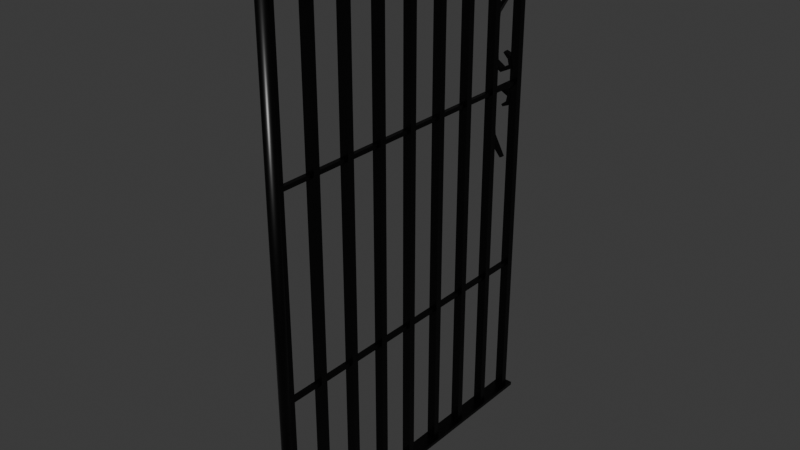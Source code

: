 # Source: FenceExtremeDoorMirror.blend  (saved by Blender 4.3.32; exported with 4.5.12 LTS)
import bpy
from mathutils import Matrix  # noqa: F401  (used for matrix-valued properties, if any)

bpy.ops.wm.read_factory_settings(use_empty=True)
scene = bpy.context.scene
scene.name = 'Scene'

# ---- collections
col_collection = bpy.data.collections.new('Collection'); scene.collection.children.link(col_collection)

# ---- materials (node trees are filled in below, after node groups)
mat_cementerio_rejas = bpy.data.materials.new('Cementerio_Rejas')
mat_cementerio_rejas.diffuse_color = (0.03521, 0.03521, 0.03521, 1.0)
mat_cementerio_rejas.roughness = 0.5

# ---- material node trees
mat_cementerio_rejas.use_nodes = True; mat_cementerio_rejas.node_tree.nodes.clear()
_N = mat_cementerio_rejas.node_tree.nodes; _L = mat_cementerio_rejas.node_tree.links
n0 = _N.new('ShaderNodeBsdfPrincipled'); n0.name = 'Principled BSDF'; n0.location = (10, 300)
n0.inputs[0].default_value = (0.03521, 0.03521, 0.03521, 1.0)
n0.inputs[1].default_value = 1.0
n0.inputs[2].default_value = 0.35
n0.inputs[27].default_value = (0.0, 0.0, 0.0, 1.0)
n0.inputs[28].default_value = 1.0
n1 = _N.new('ShaderNodeOutputMaterial'); n1.name = 'Material Output'; n1.location = (300, 300)
n2 = _N.new('ShaderNodeNormalMap'); n2.name = 'Normal Map'; n2.location = (-300, -300)
n2.label = 'Normal/Map'
n2.inputs[0].default_value = 0.0
_L.new(n0.outputs[0], n1.inputs[0])
_L.new(n2.outputs[0], n0.inputs[5])
n1.is_active_output = True

# ---- world
world_world = bpy.data.worlds.new('World'); scene.world = world_world
world_world.use_nodes = True; world_world.node_tree.nodes.clear()
_N = world_world.node_tree.nodes; _L = world_world.node_tree.links
n0 = _N.new('ShaderNodeOutputWorld'); n0.name = 'World Output'; n0.location = (300, 300)
n1 = _N.new('ShaderNodeBackground'); n1.name = 'Background'; n1.location = (10, 300)
n1.inputs[0].default_value = (0.05088, 0.05088, 0.05088, 1.0)
_L.new(n1.outputs[0], n0.inputs[0])
n0.is_active_output = True
world_world.color = (0.05088, 0.05088, 0.05088)
world_world.sun_shadow_jitter_overblur = 0.0

# ---- meshes
me_cube_030 = bpy.data.meshes.new('Cube.030')
me_cube_030.from_pydata([(0.03476, -0.7433, 0.7164), (0.03476, -0.7433, 0.6995), (0.03476, 0.7433, 0.7164), (0.03476, 0.7433, 0.6995), (-0.03476, -0.7433, 0.7164), (-0.03476, -0.7433, 0.6995), (-0.03476, 0.7433, 0.7164), (-0.03476, 0.7433, 0.6995), (0.03476, -0.7433, -1.541), (0.03476, -0.7433, -1.557), (0.03476, 0.7433, -1.541), (0.03476, 0.7433, -1.557), (-0.03476, -0.7433, -1.541), (-0.03476, -0.7433, -1.557), (-0.03476, 0.7433, -1.541), (-0.03476, 0.7433, -1.557), (0.01906, -0.01521, 0.7045), (0.01906, -0.01521, -1.546), (0.01906, 0.01521, 0.7045), (0.01906, 0.01521, -1.546), (-0.01906, -0.01521, 0.7045), (-0.01906, -0.01521, -1.546), (-0.01906, 0.01521, 0.7045), (-0.01906, 0.01521, -1.546), (0.01906, 0.6881, 0.7045), (0.01906, 0.6881, -1.546), (0.01906, 0.7185, 0.7045), (0.01906, 0.7185, -1.546), (-0.01906, 0.6881, 0.7045), (-0.01906, 0.6881, -1.546), (-0.01906, 0.7185, 0.7045), (-0.01906, 0.7185, -1.546), (0.01906, -0.7185, 0.7045), (0.01906, -0.7185, -1.546), (0.01906, -0.6881, 0.7045), (0.01906, -0.6881, -1.546), (-0.01906, -0.7185, 0.7045), (-0.01906, -0.7185, -1.546), (-0.01906, -0.6881, 0.7045), (-0.01906, -0.6881, -1.546), (0.00908, -0.708, -0.009402), (0.00908, 0.708, -0.009402), (0.00908, -0.708, 0.009402), (0.00908, 0.708, 0.009402), (-0.00908, -0.708, -0.009402), (-0.00908, 0.708, -0.009402), (-0.00908, -0.708, 0.009402), (-0.00908, 0.708, 0.009402), (0.01906, 0.3364, 0.7045), (0.01906, 0.3364, -1.546), (0.01906, 0.3669, 0.7045), (0.01906, 0.3669, -1.546), (-0.01906, 0.3364, 0.7045), (-0.01906, 0.3364, -1.546), (-0.01906, 0.3669, 0.7045), (-0.01906, 0.3669, -1.546), (0.01906, 0.1606, 0.7045), (0.01906, 0.1606, -1.546), (0.01906, 0.191, 0.7045), (0.01906, 0.191, -1.546), (-0.01906, 0.1606, 0.7045), (-0.01906, 0.1606, -1.546), (-0.01906, 0.191, 0.7045), (-0.01906, 0.191, -1.546), (0.01906, 0.5123, 0.7045), (0.01906, 0.5123, -1.546), (0.01906, 0.5427, 0.7045), (0.01906, 0.5427, -1.546), (-0.01906, 0.5123, 0.7045), (-0.01906, 0.5123, -1.546), (-0.01906, 0.5427, 0.7045), (-0.01906, 0.5427, -1.546), (0.01906, -0.3669, 0.7045), (0.01906, -0.3669, -1.546), (0.01906, -0.3364, 0.7045), (0.01906, -0.3364, -1.546), (-0.01906, -0.3669, 0.7045), (-0.01906, -0.3669, -1.546), (-0.01906, -0.3364, 0.7045), (-0.01906, -0.3364, -1.546), (0.01906, -0.5427, 0.7045), (0.01906, -0.5427, -1.546), (0.01906, -0.5123, 0.7045), (0.01906, -0.5123, -1.546), (-0.01906, -0.5427, 0.7045), (-0.01906, -0.5427, -1.546), (-0.01906, -0.5123, 0.7045), (-0.01906, -0.5123, -1.546), (0.01906, -0.191, 0.7045), (0.01906, -0.191, -1.546), (0.01906, -0.1606, 0.7045), (0.01906, -0.1606, -1.546), (-0.01906, -0.191, 0.7045), (-0.01906, -0.191, -1.546), (-0.01906, -0.1606, 0.7045), (-0.01906, -0.1606, -1.546), (-0.05658, 0.6931, 0.3633), (-0.009821, 0.6856, 0.05816), (-0.04625, 0.6931, 0.3589), (-0.02713, 0.6856, 0.06856), (-0.05658, 0.711, 0.3633), (-0.009821, 0.7185, 0.05816), (-0.04625, 0.711, 0.3589), (-0.02713, 0.7185, 0.06856), (-0.1183, 0.6856, 0.2822), (-0.1292, 0.6856, 0.1709), (-0.1177, 0.6856, 0.0588), (-0.06652, 0.6856, 0.02931), (-0.06652, 0.6856, 0.04743), (-0.1004, 0.6856, 0.0692), (-0.1081, 0.6856, 0.1709), (-0.09987, 0.6856, 0.2733), (-0.06652, 0.7185, 0.04743), (-0.1004, 0.7185, 0.0692), (-0.1081, 0.7185, 0.1709), (-0.09987, 0.7185, 0.2733), (-0.06652, 0.7185, 0.02931), (-0.1177, 0.7185, 0.0588), (-0.1292, 0.7185, 0.1709), (-0.1183, 0.7185, 0.2822), (-0.02061, 0.6856, 0.1087), (-0.03273, 0.6856, 0.09388), (-0.03273, 0.7185, 0.09388), (-0.02061, 0.7185, 0.1087), (-0.05312, 0.6923, 0.1237), (-0.06027, 0.6923, 0.115), (-0.06027, 0.7117, 0.115), (-0.05312, 0.7117, 0.1237), (-0.05658, 0.711, -0.3633), (-0.009821, 0.7185, -0.05816), (-0.04625, 0.711, -0.3589), (-0.02713, 0.7185, -0.06856), (-0.05658, 0.6931, -0.3633), (-0.009821, 0.6856, -0.05816), (-0.04625, 0.6931, -0.3589), (-0.02713, 0.6856, -0.06856), (-0.1183, 0.7185, -0.2822), (-0.1292, 0.7185, -0.1709), (-0.1177, 0.7185, -0.0588), (-0.06652, 0.7185, -0.02931), (-0.06652, 0.7185, -0.04743), (-0.1004, 0.7185, -0.0692), (-0.1081, 0.7185, -0.1709), (-0.09987, 0.7185, -0.2733), (-0.06652, 0.6856, -0.04743), (-0.1004, 0.6856, -0.0692), (-0.1081, 0.6856, -0.1709), (-0.09987, 0.6856, -0.2733), (-0.06652, 0.6856, -0.02931), (-0.1177, 0.6856, -0.0588), (-0.1292, 0.6856, -0.1709), (-0.1183, 0.6856, -0.2822), (-0.02061, 0.7185, -0.1087), (-0.03273, 0.7185, -0.09388), (-0.03273, 0.6856, -0.09388), (-0.02061, 0.6856, -0.1087), (-0.05312, 0.7117, -0.1237), (-0.06027, 0.7117, -0.115), (-0.06027, 0.6923, -0.115), (-0.05312, 0.6923, -0.1237), (-0.00908, 0.708, -0.8578), (-0.00908, -0.708, -0.8578), (-0.00908, 0.708, -0.8766), (-0.00908, -0.708, -0.8766), (0.00908, 0.708, -0.8578), (0.00908, -0.708, -0.8578), (0.00908, 0.708, -0.8766), (0.00908, -0.708, -0.8766), (0.0, -0.6977, -1.544), (0.0, -0.6977, 0.7052), (-0.004507, -0.6981, -1.544), (-0.004507, -0.6981, 0.7052), (-0.008841, -0.6995, -1.544), (-0.008841, -0.6995, 0.7052), (-0.01284, -0.7016, -1.544), (-0.01284, -0.7016, 0.7052), (-0.01634, -0.7045, -1.544), (-0.01634, -0.7045, 0.7052), (-0.01921, -0.708, -1.544), (-0.01921, -0.708, 0.7052), (-0.02134, -0.712, -1.544), (-0.02134, -0.712, 0.7052), (-0.02266, -0.7163, -1.544), (-0.02266, -0.7163, 0.7052), (-0.0231, -0.7208, -1.544), (-0.0231, -0.7208, 0.7052), (-0.02266, -0.7253, -1.544), (-0.02266, -0.7253, 0.7052), (-0.02134, -0.7296, -1.544), (-0.02134, -0.7296, 0.7052), (-0.01921, -0.7336, -1.544), (-0.01921, -0.7336, 0.7052), (-0.01634, -0.7371, -1.544), (-0.01634, -0.7371, 0.7052), (-0.01284, -0.74, -1.544), (-0.01284, -0.74, 0.7052), (-0.008841, -0.7421, -1.544), (-0.008841, -0.7421, 0.7052), (-0.004507, -0.7435, -1.544), (-0.004507, -0.7435, 0.7052), (0.0, -0.7439, -1.544), (0.0, -0.7439, 0.7052), (0.004507, -0.7435, -1.544), (0.004507, -0.7435, 0.7052), (0.008841, -0.7421, -1.544), (0.008841, -0.7421, 0.7052), (0.01284, -0.74, -1.544), (0.01284, -0.74, 0.7052), (0.01634, -0.7371, -1.544), (0.01634, -0.7371, 0.7052), (0.01921, -0.7336, -1.544), (0.01921, -0.7336, 0.7052), (0.02134, -0.7296, -1.544), (0.02134, -0.7296, 0.7052), (0.02266, -0.7253, -1.544), (0.02266, -0.7253, 0.7052), (0.0231, -0.7208, -1.544), (0.0231, -0.7208, 0.7052), (0.02266, -0.7163, -1.544), (0.02266, -0.7163, 0.7052), (0.02134, -0.712, -1.544), (0.02134, -0.712, 0.7052), (0.01921, -0.708, -1.544), (0.01921, -0.708, 0.7052), (0.01634, -0.7045, -1.544), (0.01634, -0.7045, 0.7052), (0.01284, -0.7016, -1.544), (0.01284, -0.7016, 0.7052), (0.008841, -0.6995, -1.544), (0.008841, -0.6995, 0.7052), (0.004507, -0.6981, -1.544), (0.004507, -0.6981, 0.7052)], [], [(0, 1, 3, 2), (2, 3, 7, 6), (6, 7, 5, 4), (4, 5, 1, 0), (2, 6, 4, 0), (7, 3, 1, 5), (8, 9, 11, 10), (10, 11, 15, 14), (14, 15, 13, 12), (12, 13, 9, 8), (10, 14, 12, 8), (15, 11, 9, 13), (16, 17, 19, 18), (18, 19, 23, 22), (22, 23, 21, 20), (20, 21, 17, 16), (18, 22, 20, 16), (23, 19, 17, 21), (24, 25, 27, 26), (26, 27, 31, 30), (30, 31, 29, 28), (28, 29, 25, 24), (26, 30, 28, 24), (31, 27, 25, 29), (32, 33, 35, 34), (34, 35, 39, 38), (38, 39, 37, 36), (36, 37, 33, 32), (34, 38, 36, 32), (39, 35, 33, 37), (40, 41, 43, 42), (42, 43, 47, 46), (46, 47, 45, 44), (44, 45, 41, 40), (42, 46, 44, 40), (47, 43, 41, 45), (48, 49, 51, 50), (50, 51, 55, 54), (54, 55, 53, 52), (52, 53, 49, 48), (50, 54, 52, 48), (55, 51, 49, 53), (56, 57, 59, 58), (58, 59, 63, 62), (62, 63, 61, 60), (60, 61, 57, 56), (58, 62, 60, 56), (63, 59, 57, 61), (64, 65, 67, 66), (66, 67, 71, 70), (70, 71, 69, 68), (68, 69, 65, 64), (66, 70, 68, 64), (71, 67, 65, 69), (72, 73, 75, 74), (74, 75, 79, 78), (78, 79, 77, 76), (76, 77, 73, 72), (74, 78, 76, 72), (79, 75, 73, 77), (80, 81, 83, 82), (82, 83, 87, 86), (86, 87, 85, 84), (84, 85, 81, 80), (82, 86, 84, 80), (87, 83, 81, 85), (88, 89, 91, 90), (90, 91, 95, 94), (94, 95, 93, 92), (92, 93, 89, 88), (90, 94, 92, 88), (95, 91, 89, 93), (107, 97, 99, 108), (108, 99, 103, 112), (112, 103, 101, 116), (116, 101, 97, 107), (98, 102, 100, 96), (99, 97, 120, 121), (100, 119, 104, 96), (119, 118, 105, 104), (118, 117, 106, 105), (117, 116, 107, 106), (102, 115, 119, 100), (115, 114, 118, 119), (114, 113, 117, 118), (113, 112, 116, 117), (98, 111, 115, 102), (111, 110, 114, 115), (110, 109, 113, 114), (109, 108, 112, 113), (96, 104, 111, 98), (104, 105, 110, 111), (105, 106, 109, 110), (106, 107, 108, 109), (123, 122, 126, 127), (97, 101, 123, 120), (103, 99, 121, 122), (101, 103, 122, 123), (126, 125, 124, 127), (121, 120, 124, 125), (120, 123, 127, 124), (122, 121, 125, 126), (139, 129, 131, 140), (140, 131, 135, 144), (144, 135, 133, 148), (148, 133, 129, 139), (130, 134, 132, 128), (131, 129, 152, 153), (132, 151, 136, 128), (151, 150, 137, 136), (150, 149, 138, 137), (149, 148, 139, 138), (134, 147, 151, 132), (147, 146, 150, 151), (146, 145, 149, 150), (145, 144, 148, 149), (130, 143, 147, 134), (143, 142, 146, 147), (142, 141, 145, 146), (141, 140, 144, 145), (128, 136, 143, 130), (136, 137, 142, 143), (137, 138, 141, 142), (138, 139, 140, 141), (155, 154, 158, 159), (129, 133, 155, 152), (135, 131, 153, 154), (133, 135, 154, 155), (158, 157, 156, 159), (153, 152, 156, 157), (152, 155, 159, 156), (154, 153, 157, 158), (160, 164, 166, 162), (165, 164, 160, 161), (167, 166, 164, 165), (165, 161, 163, 167), (163, 162, 166, 167), (161, 160, 162, 163), (168, 170, 171, 169), (170, 172, 173, 171), (172, 174, 175, 173), (174, 176, 177, 175), (176, 178, 179, 177), (178, 180, 181, 179), (180, 182, 183, 181), (182, 184, 185, 183), (184, 186, 187, 185), (186, 188, 189, 187), (188, 190, 191, 189), (190, 192, 193, 191), (192, 194, 195, 193), (194, 196, 197, 195), (196, 198, 199, 197), (198, 200, 201, 199), (200, 202, 203, 201), (202, 204, 205, 203), (204, 206, 207, 205), (206, 208, 209, 207), (208, 210, 211, 209), (210, 212, 213, 211), (212, 214, 215, 213), (214, 216, 217, 215), (216, 218, 219, 217), (218, 220, 221, 219), (220, 222, 223, 221), (222, 224, 225, 223), (224, 226, 227, 225), (226, 228, 229, 227), (171, 173, 175, 177, 179, 181, 183, 185, 187, 189, 191, 193, 195, 197, 199, 201, 203, 205, 207, 209, 211, 213, 215, 217, 219, 221, 223, 225, 227, 229, 231, 169), (228, 230, 231, 229), (230, 168, 169, 231), (168, 230, 228, 226, 224, 222, 220, 218, 216, 214, 212, 210, 208, 206, 204, 202, 200, 198, 196, 194, 192, 190, 188, 186, 184, 182, 180, 178, 176, 174, 172, 170)])
me_cube_030.polygons.foreach_set('use_smooth', [True] * 172)
_k = set([(0, 1), (0, 2), (0, 4), (1, 3), (1, 5), (2, 3), (2, 6), (3, 7), (4, 5), (4, 6), (5, 7), (6, 7), (8, 9), (8, 10), (8, 12), (9, 11), (9, 13), (10, 11), (10, 14), (11, 15), (12, 13), (12, 14), (13, 15), (14, 15), (16, 17), (16, 18), (16, 20), (17, 19), (17, 21), (18, 19), (18, 22), (19, 23), (20, 21), (20, 22), (21, 23), (22, 23), (24, 25), (24, 26), (24, 28), (25, 27), (25, 29), (26, 27), (26, 30), (27, 31), (28, 29), (28, 30), (29, 31), (30, 31), (32, 33), (32, 34), (32, 36), (33, 35), (33, 37), (34, 35), (34, 38), (35, 39), (36, 37), (36, 38), (37, 39), (38, 39), (40, 41), (40, 42), (40, 44), (41, 43), (41, 45), (42, 43), (42, 46), (43, 47), (44, 45), (44, 46), (45, 47), (46, 47), (48, 49), (48, 50), (48, 52), (49, 51), (49, 53), (50, 51), (50, 54), (51, 55), (52, 53), (52, 54), (53, 55), (54, 55), (56, 57), (56, 58), (56, 60), (57, 59), (57, 61), (58, 59), (58, 62), (59, 63), (60, 61), (60, 62), (61, 63), (62, 63), (64, 65), (64, 66), (64, 68), (65, 67), (65, 69), (66, 67), (66, 70), (67, 71), (68, 69), (68, 70), (69, 71), (70, 71), (72, 73), (72, 74), (72, 76), (73, 75), (73, 77), (74, 75), (74, 78), (75, 79), (76, 77), (76, 78), (77, 79), (78, 79), (80, 81), (80, 82), (80, 84), (81, 83), (81, 85), (82, 83), (82, 86), (83, 87), (84, 85), (84, 86), (85, 87), (86, 87), (88, 89), (88, 90), (88, 92), (89, 91), (89, 93), (90, 91), (90, 94), (91, 95), (92, 93), (92, 94), (93, 95), (94, 95), (96, 98), (96, 100), (96, 104), (97, 101), (97, 107), (97, 120), (98, 102), (98, 111), (99, 103), (99, 108), (99, 121), (100, 102), (100, 119), (101, 116), (101, 123), (102, 115), (103, 112), (103, 122), (104, 105), (104, 111), (104, 119), (105, 106), (105, 118), (106, 107), (106, 117), (107, 116), (108, 109), (108, 112), (109, 110), (109, 113), (110, 111), (110, 114), (111, 115), (112, 113), (113, 114), (114, 115), (115, 119), (116, 117), (117, 118), (118, 119), (120, 121), (120, 123), (120, 124), (121, 122), (121, 125), (122, 123), (122, 126), (123, 127), (124, 125), (124, 127), (125, 126), (126, 127), (128, 130), (128, 132), (128, 136), (129, 133), (129, 139), (129, 152), (130, 134), (130, 143), (131, 135), (131, 140), (131, 153), (132, 134), (132, 151), (133, 148), (133, 155), (134, 147), (135, 144), (135, 154), (136, 137), (136, 143), (136, 151), (137, 138), (137, 150), (138, 139), (138, 149), (139, 148), (140, 141), (140, 144), (141, 142), (141, 145), (142, 143), (142, 146), (143, 147), (144, 145), (145, 146), (146, 147), (147, 151), (148, 149), (149, 150), (150, 151), (152, 153), (152, 155), (152, 156), (153, 154), (153, 157), (154, 155), (154, 158), (155, 159), (156, 157), (156, 159), (157, 158), (158, 159), (160, 161), (160, 162), (160, 164), (161, 163), (161, 165), (162, 163), (162, 166), (163, 167), (164, 165), (164, 166), (165, 167), (166, 167)])
me_cube_030.attributes.new('sharp_edge', 'BOOLEAN', 'EDGE').data.foreach_set('value', [ (min(e.vertices), max(e.vertices)) in _k for e in me_cube_030.edges])
_uv = me_cube_030.uv_layers.new(name='UVMap')
_uv.uv.foreach_set('vector', [0.375, 0.0, 0.625, 0.0, 0.625, 0.25, 0.375, 0.25, 0.375, 0.25, 0.625, 0.25, 0.625, 0.5, 0.375, 0.5, 0.375, 0.5, 0.625, 0.5, 0.625, 0.75, 0.375, 0.75, 0.375, 0.75, 0.625, 0.75, 0.625, 1.0, 0.375, 1.0, 0.125, 0.5, 0.375, 0.5, 0.375, 0.75, 0.125, 0.75, 0.625, 0.5, 0.875, 0.5, 0.875, 0.75, 0.625, 0.75, 0.375, 0.0, 0.625, 0.0, 0.625, 0.25, 0.375, 0.25, 0.375, 0.25, 0.625, 0.25, 0.625, 0.5, 0.375, 0.5, 0.375, 0.5, 0.625, 0.5, 0.625, 0.75, 0.375, 0.75, 0.375, 0.75, 0.625, 0.75, 0.625, 1.0, 0.375, 1.0, 0.125, 0.5, 0.375, 0.5, 0.375, 0.75, 0.125, 0.75, 0.625, 0.5, 0.875, 0.5, 0.875, 0.75, 0.625, 0.75, 0.375, 0.0, 0.625, 0.0, 0.625, 0.25, 0.375, 0.25, 0.375, 0.25, 0.625, 0.25, 0.625, 0.5, 0.375, 0.5, 0.375, 0.5, 0.625, 0.5, 0.625, 0.75, 0.375, 0.75, 0.375, 0.75, 0.625, 0.75, 0.625, 1.0, 0.375, 1.0, 0.125, 0.5, 0.375, 0.5, 0.375, 0.75, 0.125, 0.75, 0.625, 0.5, 0.875, 0.5, 0.875, 0.75, 0.625, 0.75, 0.375, 0.0, 0.625, 0.0, 0.625, 0.25, 0.375, 0.25, 0.375, 0.25, 0.625, 0.25, 0.625, 0.5, 0.375, 0.5, 0.375, 0.5, 0.625, 0.5, 0.625, 0.75, 0.375, 0.75, 0.375, 0.75, 0.625, 0.75, 0.625, 1.0, 0.375, 1.0, 0.125, 0.5, 0.375, 0.5, 0.375, 0.75, 0.125, 0.75, 0.625, 0.5, 0.875, 0.5, 0.875, 0.75, 0.625, 0.75, 0.375, 0.0, 0.625, 0.0, 0.625, 0.25, 0.375, 0.25, 0.375, 0.25, 0.625, 0.25, 0.625, 0.5, 0.375, 0.5, 0.375, 0.5, 0.625, 0.5, 0.625, 0.75, 0.375, 0.75, 0.375, 0.75, 0.625, 0.75, 0.625, 1.0, 0.375, 1.0, 0.125, 0.5, 0.375, 0.5, 0.375, 0.75, 0.125, 0.75, 0.625, 0.5, 0.875, 0.5, 0.875, 0.75, 0.625, 0.75, 0.375, 0.0, 0.625, 0.0, 0.625, 0.25, 0.375, 0.25, 0.375, 0.25, 0.625, 0.25, 0.625, 0.5, 0.375, 0.5, 0.375, 0.5, 0.625, 0.5, 0.625, 0.75, 0.375, 0.75, 0.375, 0.75, 0.625, 0.75, 0.625, 1.0, 0.375, 1.0, 0.125, 0.5, 0.375, 0.5, 0.375, 0.75, 0.125, 0.75, 0.625, 0.5, 0.875, 0.5, 0.875, 0.75, 0.625, 0.75, 0.375, 0.0, 0.625, 0.0, 0.625, 0.25, 0.375, 0.25, 0.375, 0.25, 0.625, 0.25, 0.625, 0.5, 0.375, 0.5, 0.375, 0.5, 0.625, 0.5, 0.625, 0.75, 0.375, 0.75, 0.375, 0.75, 0.625, 0.75, 0.625, 1.0, 0.375, 1.0, 0.125, 0.5, 0.375, 0.5, 0.375, 0.75, 0.125, 0.75, 0.625, 0.5, 0.875, 0.5, 0.875, 0.75, 0.625, 0.75, 0.375, 0.0, 0.625, 0.0, 0.625, 0.25, 0.375, 0.25, 0.375, 0.25, 0.625, 0.25, 0.625, 0.5, 0.375, 0.5, 0.375, 0.5, 0.625, 0.5, 0.625, 0.75, 0.375, 0.75, 0.375, 0.75, 0.625, 0.75, 0.625, 1.0, 0.375, 1.0, 0.125, 0.5, 0.375, 0.5, 0.375, 0.75, 0.125, 0.75, 0.625, 0.5, 0.875, 0.5, 0.875, 0.75, 0.625, 0.75, 0.375, 0.0, 0.625, 0.0, 0.625, 0.25, 0.375, 0.25, 0.375, 0.25, 0.625, 0.25, 0.625, 0.5, 0.375, 0.5, 0.375, 0.5, 0.625, 0.5, 0.625, 0.75, 0.375, 0.75, 0.375, 0.75, 0.625, 0.75, 0.625, 1.0, 0.375, 1.0, 0.125, 0.5, 0.375, 0.5, 0.375, 0.75, 0.125, 0.75, 0.625, 0.5, 0.875, 0.5, 0.875, 0.75, 0.625, 0.75, 0.375, 0.0, 0.625, 0.0, 0.625, 0.25, 0.375, 0.25, 0.375, 0.25, 0.625, 0.25, 0.625, 0.5, 0.375, 0.5, 0.375, 0.5, 0.625, 0.5, 0.625, 0.75, 0.375, 0.75, 0.375, 0.75, 0.625, 0.75, 0.625, 1.0, 0.375, 1.0, 0.125, 0.5, 0.375, 0.5, 0.375, 0.75, 0.125, 0.75, 0.625, 0.5, 0.875, 0.5, 0.875, 0.75, 0.625, 0.75, 0.375, 0.0, 0.625, 0.0, 0.625, 0.25, 0.375, 0.25, 0.375, 0.25, 0.625, 0.25, 0.625, 0.5, 0.375, 0.5, 0.375, 0.5, 0.625, 0.5, 0.625, 0.75, 0.375, 0.75, 0.375, 0.75, 0.625, 0.75, 0.625, 1.0, 0.375, 1.0, 0.125, 0.5, 0.375, 0.5, 0.375, 0.75, 0.125, 0.75, 0.625, 0.5, 0.875, 0.5, 0.875, 0.75, 0.625, 0.75, 0.375, 0.0, 0.625, 0.0, 0.625, 0.25, 0.375, 0.25, 0.375, 0.25, 0.625, 0.25, 0.625, 0.5, 0.375, 0.5, 0.375, 0.5, 0.625, 0.5, 0.625, 0.75, 0.375, 0.75, 0.375, 0.75, 0.625, 0.75, 0.625, 1.0, 0.375, 1.0, 0.125, 0.5, 0.375, 0.5, 0.375, 0.75, 0.125, 0.75, 0.625, 0.5, 0.875, 0.5, 0.875, 0.75, 0.625, 0.75, 0.575, 0.0, 0.625, 0.0, 0.625, 0.25, 0.575, 0.25, 0.575, 0.25, 0.625, 0.25, 0.625, 0.5, 0.575, 0.5, 0.575, 0.5, 0.625, 0.5, 0.625, 0.75, 0.575, 0.75, 0.575, 0.75, 0.625, 0.75, 0.625, 1.0, 0.575, 1.0, 0.125, 0.5, 0.375, 0.5, 0.375, 0.75, 0.125, 0.75, 0.625, 0.25, 0.625, 0.0, 0.625, 0.0, 0.625, 0.25, 0.375, 0.75, 0.425, 0.75, 0.425, 1.0, 0.375, 1.0, 0.425, 0.75, 0.475, 0.75, 0.475, 1.0, 0.425, 1.0, 0.475, 0.75, 0.525, 0.75, 0.525, 1.0, 0.475, 1.0, 0.525, 0.75, 0.575, 0.75, 0.575, 1.0, 0.525, 1.0, 0.375, 0.5, 0.425, 0.5, 0.425, 0.75, 0.375, 0.75, 0.425, 0.5, 0.475, 0.5, 0.475, 0.75, 0.425, 0.75, 0.475, 0.5, 0.525, 0.5, 0.525, 0.75, 0.475, 0.75, 0.525, 0.5, 0.575, 0.5, 0.575, 0.75, 0.525, 0.75, 0.375, 0.25, 0.425, 0.25, 0.425, 0.5, 0.375, 0.5, 0.425, 0.25, 0.475, 0.25, 0.475, 0.5, 0.425, 0.5, 0.475, 0.25, 0.525, 0.25, 0.525, 0.5, 0.475, 0.5, 0.525, 0.25, 0.575, 0.25, 0.575, 0.5, 0.525, 0.5, 0.375, 0.0, 0.425, 0.0, 0.425, 0.25, 0.375, 0.25, 0.425, 0.0, 0.475, 0.0, 0.475, 0.25, 0.425, 0.25, 0.475, 0.0, 0.525, 0.0, 0.525, 0.25, 0.475, 0.25, 0.525, 0.0, 0.575, 0.0, 0.575, 0.25, 0.525, 0.25, 0.625, 0.75, 0.625, 0.5, 0.625, 0.5, 0.625, 0.75, 0.625, 1.0, 0.625, 0.75, 0.625, 0.75, 0.625, 1.0, 0.625, 0.5, 0.625, 0.25, 0.625, 0.25, 0.625, 0.5, 0.625, 0.75, 0.625, 0.5, 0.625, 0.5, 0.625, 0.75, 0.625, 0.5, 0.875, 0.5, 0.875, 0.75, 0.625, 0.75, 0.625, 0.25, 0.625, 0.0, 0.625, 0.0, 0.625, 0.25, 0.625, 1.0, 0.625, 0.75, 0.625, 0.75, 0.625, 1.0, 0.625, 0.5, 0.625, 0.25, 0.625, 0.25, 0.625, 0.5, 0.575, 0.0, 0.625, 0.0, 0.625, 0.25, 0.575, 0.25, 0.575, 0.25, 0.625, 0.25, 0.625, 0.5, 0.575, 0.5, 0.575, 0.5, 0.625, 0.5, 0.625, 0.75, 0.575, 0.75, 0.575, 0.75, 0.625, 0.75, 0.625, 1.0, 0.575, 1.0, 0.125, 0.5, 0.375, 0.5, 0.375, 0.75, 0.125, 0.75, 0.625, 0.25, 0.625, 0.0, 0.625, 0.0, 0.625, 0.25, 0.375, 0.75, 0.425, 0.75, 0.425, 1.0, 0.375, 1.0, 0.425, 0.75, 0.475, 0.75, 0.475, 1.0, 0.425, 1.0, 0.475, 0.75, 0.525, 0.75, 0.525, 1.0, 0.475, 1.0, 0.525, 0.75, 0.575, 0.75, 0.575, 1.0, 0.525, 1.0, 0.375, 0.5, 0.425, 0.5, 0.425, 0.75, 0.375, 0.75, 0.425, 0.5, 0.475, 0.5, 0.475, 0.75, 0.425, 0.75, 0.475, 0.5, 0.525, 0.5, 0.525, 0.75, 0.475, 0.75, 0.525, 0.5, 0.575, 0.5, 0.575, 0.75, 0.525, 0.75, 0.375, 0.25, 0.425, 0.25, 0.425, 0.5, 0.375, 0.5, 0.425, 0.25, 0.475, 0.25, 0.475, 0.5, 0.425, 0.5, 0.475, 0.25, 0.525, 0.25, 0.525, 0.5, 0.475, 0.5, 0.525, 0.25, 0.575, 0.25, 0.575, 0.5, 0.525, 0.5, 0.375, 0.0, 0.425, 0.0, 0.425, 0.25, 0.375, 0.25, 0.425, 0.0, 0.475, 0.0, 0.475, 0.25, 0.425, 0.25, 0.475, 0.0, 0.525, 0.0, 0.525, 0.25, 0.475, 0.25, 0.525, 0.0, 0.575, 0.0, 0.575, 0.25, 0.525, 0.25, 0.625, 0.75, 0.625, 0.5, 0.625, 0.5, 0.625, 0.75, 0.625, 1.0, 0.625, 0.75, 0.625, 0.75, 0.625, 1.0, 0.625, 0.5, 0.625, 0.25, 0.625, 0.25, 0.625, 0.5, 0.625, 0.75, 0.625, 0.5, 0.625, 0.5, 0.625, 0.75, 0.625, 0.5, 0.875, 0.5, 0.875, 0.75, 0.625, 0.75, 0.625, 0.25, 0.625, 0.0, 0.625, 0.0, 0.625, 0.25, 0.625, 1.0, 0.625, 0.75, 0.625, 0.75, 0.625, 1.0, 0.625, 0.5, 0.625, 0.25, 0.625, 0.25, 0.625, 0.5, 0.625, 0.5, 0.875, 0.5, 0.875, 0.75, 0.625, 0.75, 0.375, 0.25, 0.625, 0.25, 0.625, 0.5, 0.375, 0.5, 0.375, 0.0, 0.625, 0.0, 0.625, 0.25, 0.375, 0.25, 0.125, 0.5, 0.375, 0.5, 0.375, 0.75, 0.125, 0.75, 0.375, 0.75, 0.625, 0.75, 0.625, 1.0, 0.375, 1.0, 0.375, 0.5, 0.625, 0.5, 0.625, 0.75, 0.375, 0.75, 1.0, 0.5, 0.9688, 0.5, 0.9688, 1.0, 1.0, 1.0, 0.9688, 0.5, 0.9375, 0.5, 0.9375, 1.0, 0.9688, 1.0, 0.9375, 0.5, 0.9062, 0.5, 0.9062, 1.0, 0.9375, 1.0, 0.9062, 0.5, 0.875, 0.5, 0.875, 1.0, 0.9062, 1.0, 0.875, 0.5, 0.8438, 0.5, 0.8438, 1.0, 0.875, 1.0, 0.8438, 0.5, 0.8125, 0.5, 0.8125, 1.0, 0.8438, 1.0, 0.8125, 0.5, 0.7812, 0.5, 0.7812, 1.0, 0.8125, 1.0, 0.7812, 0.5, 0.75, 0.5, 0.75, 1.0, 0.7812, 1.0, 0.75, 0.5, 0.7188, 0.5, 0.7188, 1.0, 0.75, 1.0, 0.7188, 0.5, 0.6875, 0.5, 0.6875, 1.0, 0.7188, 1.0, 0.6875, 0.5, 0.6562, 0.5, 0.6562, 1.0, 0.6875, 1.0, 0.6562, 0.5, 0.625, 0.5, 0.625, 1.0, 0.6562, 1.0, 0.625, 0.5, 0.5938, 0.5, 0.5938, 1.0, 0.625, 1.0, 0.5938, 0.5, 0.5625, 0.5, 0.5625, 1.0, 0.5938, 1.0, 0.5625, 0.5, 0.5312, 0.5, 0.5312, 1.0, 0.5625, 1.0, 0.5312, 0.5, 0.5, 0.5, 0.5, 1.0, 0.5312, 1.0, 0.5, 0.5, 0.4688, 0.5, 0.4688, 1.0, 0.5, 1.0, 0.4688, 0.5, 0.4375, 0.5, 0.4375, 1.0, 0.4688, 1.0, 0.4375, 0.5, 0.4062, 0.5, 0.4062, 1.0, 0.4375, 1.0, 0.4062, 0.5, 0.375, 0.5, 0.375, 1.0, 0.4062, 1.0, 0.375, 0.5, 0.3438, 0.5, 0.3438, 1.0, 0.375, 1.0, 0.3438, 0.5, 0.3125, 0.5, 0.3125, 1.0, 0.3438, 1.0, 0.3125, 0.5, 0.2812, 0.5, 0.2812, 1.0, 0.3125, 1.0, 0.2812, 0.5, 0.25, 0.5, 0.25, 1.0, 0.2812, 1.0, 0.25, 0.5, 0.2188, 0.5, 0.2188, 1.0, 0.25, 1.0, 0.2188, 0.5, 0.1875, 0.5, 0.1875, 1.0, 0.2188, 1.0, 0.1875, 0.5, 0.1562, 0.5, 0.1562, 1.0, 0.1875, 1.0, 0.1562, 0.5, 0.125, 0.5, 0.125, 1.0, 0.1562, 1.0, 0.125, 0.5, 0.09375, 0.5, 0.09375, 1.0, 0.125, 1.0, 0.09375, 0.5, 0.0625, 0.5, 0.0625, 1.0, 0.09375, 1.0, 0.2968, 0.4854, 0.3418, 0.4717, 0.3833, 0.4496, 0.4197, 0.4197, 0.4496, 0.3833, 0.4717, 0.3418, 0.4854, 0.2968, 0.49, 0.25, 0.4854, 0.2032, 0.4717, 0.1582, 0.4496, 0.1167, 0.4197, 0.08029, 0.3833, 0.05045, 0.3418, 0.02827, 0.2968, 0.01461, 0.25, 0.01, 0.2032, 0.01461, 0.1582, 0.02827, 0.1167, 0.05045, 0.08029, 0.08029, 0.05045, 0.1167, 0.02827, 0.1582, 0.01461, 0.2032, 0.01, 0.25, 0.01461, 0.2968, 0.02827, 0.3418, 0.05045, 0.3833, 0.08029, 0.4197, 0.1167, 0.4496, 0.1582, 0.4717, 0.2032, 0.4854, 0.25, 0.49, 0.0625, 0.5, 0.03125, 0.5, 0.03125, 1.0, 0.0625, 1.0, 0.03125, 0.5, 0.0, 0.5, 0.0, 1.0, 0.03125, 1.0, 0.75, 0.49, 0.7032, 0.4854, 0.6582, 0.4717, 0.6167, 0.4496, 0.5803, 0.4197, 0.5504, 0.3833, 0.5283, 0.3418, 0.5146, 0.2968, 0.51, 0.25, 0.5146, 0.2032, 0.5283, 0.1582, 0.5504, 0.1167, 0.5803, 0.08029, 0.6167, 0.05045, 0.6582, 0.02827, 0.7032, 0.01461, 0.75, 0.01, 0.7968, 0.01461, 0.8418, 0.02827, 0.8833, 0.05045, 0.9197, 0.08029, 0.9496, 0.1167, 0.9717, 0.1582, 0.9854, 0.2032, 0.99, 0.25, 0.9854, 0.2968, 0.9717, 0.3418, 0.9496, 0.3833, 0.9197, 0.4197, 0.8833, 0.4496, 0.8418, 0.4717, 0.7968, 0.4854])
_uv.active_render = True
_uv = me_cube_030.uv_layers.new(name='MapaUV')
_uv.uv.foreach_set('vector', [0.0, 0.0, 0.0, 0.0, 0.0, 0.0, 0.0, 0.0, 0.0, 0.0, 0.0, 0.0, 0.0, 0.0, 0.0, 0.0, 0.0, 0.0, 0.0, 0.0, 0.0, 0.0, 0.0, 0.0, 0.0, 0.0, 0.0, 0.0, 0.0, 0.0, 0.0, 0.0, 0.0, 0.0, 0.0, 0.0, 0.0, 0.0, 0.0, 0.0, 0.0, 0.0, 0.0, 0.0, 0.0, 0.0, 0.0, 0.0, 0.0, 0.0, 0.0, 0.0, 0.0, 0.0, 0.0, 0.0, 0.0, 0.0, 0.0, 0.0, 0.0, 0.0, 0.0, 0.0, 0.0, 0.0, 0.0, 0.0, 0.0, 0.0, 0.0, 0.0, 0.0, 0.0, 0.0, 0.0, 0.0, 0.0, 0.0, 0.0, 0.0, 0.0, 0.0, 0.0, 0.0, 0.0, 0.0, 0.0, 0.0, 0.0, 0.0, 0.0, 0.0, 0.0, 0.0, 0.0, 0.0, 0.0, 0.0, 0.0, 0.0, 0.0, 0.0, 0.0, 0.0, 0.0, 0.0, 0.0, 0.0, 0.0, 0.0, 0.0, 0.0, 0.0, 0.0, 0.0, 0.0, 0.0, 0.0, 0.0, 0.0, 0.0, 0.0, 0.0, 0.0, 0.0, 0.0, 0.0, 0.0, 0.0, 0.0, 0.0, 0.0, 0.0, 0.0, 0.0, 0.0, 0.0, 0.0, 0.0, 0.0, 0.0, 0.0, 0.0, 0.0, 0.0, 0.0, 0.0, 0.0, 0.0, 0.0, 0.0, 0.0, 0.0, 0.0, 0.0, 0.0, 0.0, 0.0, 0.0, 0.0, 0.0, 0.0, 0.0, 0.0, 0.0, 0.0, 0.0, 0.0, 0.0, 0.0, 0.0, 0.0, 0.0, 0.0, 0.0, 0.0, 0.0, 0.0, 0.0, 0.0, 0.0, 0.0, 0.0, 0.0, 0.0, 0.0, 0.0, 0.0, 0.0, 0.0, 0.0, 0.0, 0.0, 0.0, 0.0, 0.0, 0.0, 0.0, 0.0, 0.0, 0.0, 0.0, 0.0, 0.0, 0.0, 0.0, 0.0, 0.0, 0.0, 0.0, 0.0, 0.0, 0.0, 0.0, 0.0, 0.0, 0.0, 0.0, 0.0, 0.0, 0.0, 0.0, 0.0, 0.0, 0.0, 0.0, 0.0, 0.0, 0.0, 0.0, 0.0, 0.0, 0.0, 0.0, 0.0, 0.0, 0.0, 0.0, 0.0, 0.0, 0.0, 0.0, 0.0, 0.0, 0.0, 0.0, 0.0, 0.0, 0.0, 0.0, 0.0, 0.0, 0.0, 0.0, 0.0, 0.0, 0.0, 0.0, 0.0, 0.0, 0.0, 0.0, 0.0, 0.0, 0.0, 0.0, 0.0, 0.0, 0.0, 0.0, 0.0, 0.0, 0.0, 0.0, 0.0, 0.0, 0.0, 0.0, 0.0, 0.0, 0.0, 0.0, 0.0, 0.0, 0.0, 0.0, 0.0, 0.0, 0.0, 0.0, 0.0, 0.0, 0.0, 0.0, 0.0, 0.0, 0.0, 0.0, 0.0, 0.0, 0.0, 0.0, 0.0, 0.0, 0.0, 0.0, 0.0, 0.0, 0.0, 0.0, 0.0, 0.0, 0.0, 0.0, 0.0, 0.0, 0.0, 0.0, 0.0, 0.0, 0.0, 0.0, 0.0, 0.0, 0.0, 0.0, 0.0, 0.0, 0.0, 0.0, 0.0, 0.0, 0.0, 0.0, 0.0, 0.0, 0.0, 0.0, 0.0, 0.0, 0.0, 0.0, 0.0, 0.0, 0.0, 0.0, 0.0, 0.0, 0.0, 0.0, 0.0, 0.0, 0.0, 0.0, 0.0, 0.0, 0.0, 0.0, 0.0, 0.0, 0.0, 0.0, 0.0, 0.0, 0.0, 0.0, 0.0, 0.0, 0.0, 0.0, 0.0, 0.0, 0.0, 0.0, 0.0, 0.0, 0.0, 0.0, 0.0, 0.0, 0.0, 0.0, 0.0, 0.0, 0.0, 0.0, 0.0, 0.0, 0.0, 0.0, 0.0, 0.0, 0.0, 0.0, 0.0, 0.0, 0.0, 0.0, 0.0, 0.0, 0.0, 0.0, 0.0, 0.0, 0.0, 0.0, 0.0, 0.0, 0.0, 0.0, 0.0, 0.0, 0.0, 0.0, 0.0, 0.0, 0.0, 0.0, 0.0, 0.0, 0.0, 0.0, 0.0, 0.0, 0.0, 0.0, 0.0, 0.0, 0.0, 0.0, 0.0, 0.0, 0.0, 0.0, 0.0, 0.0, 0.0, 0.0, 0.0, 0.0, 0.0, 0.0, 0.0, 0.0, 0.0, 0.0, 0.0, 0.0, 0.0, 0.0, 0.0, 0.0, 0.0, 0.0, 0.0, 0.0, 0.0, 0.0, 0.0, 0.0, 0.0, 0.0, 0.0, 0.0, 0.0, 0.0, 0.0, 0.0, 0.0, 0.0, 0.0, 0.0, 0.0, 0.0, 0.0, 0.0, 0.0, 0.0, 0.0, 0.0, 0.0, 0.0, 0.0, 0.0, 0.0, 0.0, 0.0, 0.0, 0.0, 0.0, 0.0, 0.0, 0.0, 0.0, 0.0, 0.0, 0.0, 0.0, 0.0, 0.0, 0.0, 0.0, 0.0, 0.0, 0.0, 0.0, 0.0, 0.0, 0.0, 0.0, 0.0, 0.0, 0.0, 0.0, 0.0, 0.0, 0.0, 0.0, 0.0, 0.0, 0.0, 0.0, 0.0, 0.0, 0.0, 0.0, 0.0, 0.0, 0.0, 0.0, 0.0, 0.0, 0.0, 0.0, 0.0, 0.0, 0.0, 0.0, 0.0, 0.0, 0.0, 0.0, 0.0, 0.0, 0.0, 0.0, 0.0, 0.0, 0.0, 0.0, 0.0, 0.0, 0.0, 0.0, 0.0, 0.0, 0.0, 0.0, 0.0, 0.0, 0.0, 0.0, 0.0, 0.0, 0.0, 0.0, 0.0, 0.0, 0.0, 0.0, 0.0, 0.0, 0.0, 0.0, 0.0, 0.0, 0.0, 0.0, 0.0, 0.0, 0.0, 0.0, 0.0, 0.0, 0.0, 0.0, 0.0, 0.0, 0.0, 0.0, 0.0, 0.0, 0.0, 0.0, 0.0, 0.0, 0.0, 0.0, 0.0, 0.0, 0.0, 0.0, 0.0, 0.0, 0.0, 0.0, 0.0, 0.0, 0.0, 0.0, 0.0, 0.0, 0.0, 0.0, 0.0, 0.0, 0.0, 0.0, 0.0, 0.0, 0.0, 0.0, 0.0, 0.0, 0.0, 0.0, 0.0, 0.0, 0.0, 0.0, 0.0, 0.0, 0.0, 0.0, 0.0, 0.0, 0.0, 0.0, 0.0, 0.0, 0.0, 0.0, 0.0, 0.0, 0.0, 0.0, 0.0, 0.0, 0.0, 0.0, 0.0, 0.0, 0.0, 0.0, 0.0, 0.0, 0.0, 0.0, 0.0, 0.0, 0.0, 0.0, 0.0, 0.0, 0.0, 0.0, 0.0, 0.0, 0.0, 0.0, 0.0, 0.0, 0.0, 0.0, 0.0, 0.0, 0.0, 0.0, 0.0, 0.0, 0.0, 0.0, 0.0, 0.0, 0.0, 0.0, 0.0, 0.0, 0.0, 0.0, 0.0, 0.0, 0.0, 0.0, 0.0, 0.0, 0.0, 0.0, 0.0, 0.0, 0.0, 0.0, 0.0, 0.0, 0.0, 0.0, 0.0, 0.0, 0.0, 0.0, 0.0, 0.0, 0.0, 0.0, 0.0, 0.0, 0.0, 0.0, 0.0, 0.0, 0.0, 0.0, 0.0, 0.0, 0.0, 0.0, 0.0, 0.0, 0.0, 0.0, 0.0, 0.0, 0.0, 0.0, 0.0, 0.0, 0.0, 0.0, 0.0, 0.0, 0.0, 0.0, 0.0, 0.0, 0.0, 0.0, 0.0, 0.0, 0.0, 0.0, 0.0, 0.0, 0.0, 0.0, 0.0, 0.0, 0.0, 0.0, 0.0, 0.0, 0.0, 0.0, 0.0, 0.0, 0.0, 0.0, 0.0, 0.0, 0.0, 0.0, 0.0, 0.0, 0.0, 0.0, 0.0, 0.0, 0.0, 0.0, 0.0, 0.0, 0.0, 0.0, 0.0, 0.0, 0.0, 0.0, 0.0, 0.0, 0.0, 0.0, 0.0, 0.0, 0.0, 0.0, 0.0, 0.0, 0.0, 0.0, 0.0, 0.0, 0.0, 0.0, 0.0, 0.0, 0.0, 0.0, 0.0, 0.0, 0.0, 0.0, 0.0, 0.0, 0.0, 0.0, 0.0, 0.0, 0.0, 0.0, 0.0, 0.0, 0.0, 0.0, 0.0, 0.0, 0.0, 0.0, 0.0, 0.0, 0.0, 0.0, 0.0, 0.0, 0.0, 0.0, 0.0, 0.0, 0.0, 0.0, 0.0, 0.0, 0.0, 0.0, 0.0, 0.0, 0.0, 0.0, 0.0, 0.0, 0.0, 0.0, 0.0, 0.0, 0.0, 0.0, 0.0, 0.0, 0.0, 0.0, 0.0, 0.0, 0.0, 0.0, 0.0, 0.0, 0.0, 0.0, 0.0, 0.0, 0.0, 0.0, 0.0, 0.0, 0.0, 0.0, 0.0, 0.0, 0.0, 0.0, 0.0, 0.0, 0.0, 0.0, 0.0, 0.0, 0.0, 0.0, 0.0, 0.0, 0.0, 0.0, 0.0, 0.0, 0.0, 0.0, 0.0, 0.0, 0.0, 0.0, 0.0, 0.0, 0.0, 0.0, 0.0, 0.0, 0.0, 0.0, 0.0, 0.0, 0.0, 0.0, 0.0, 0.0, 0.0, 0.0, 0.0, 0.0, 0.0, 0.0, 0.0, 0.0, 0.0, 0.0, 0.0, 0.0, 0.0, 0.0, 0.0, 0.0, 0.0, 0.0, 0.0, 0.0, 0.0, 0.0, 0.0, 0.0, 0.0, 0.0, 0.0, 0.0, 0.0, 0.0, 0.0, 0.0, 0.0, 0.0, 0.0, 0.0, 0.0, 0.0, 0.0, 0.0, 0.0, 0.0, 0.0, 0.0, 0.0, 0.0, 0.0, 0.0, 0.0, 0.0, 0.0, 0.0, 0.0, 0.0, 0.0, 0.0, 0.0, 0.0, 0.0, 0.0, 0.0, 0.0, 0.0, 0.0, 0.0, 0.0, 0.0, 0.0, 0.0, 0.0, 0.0, 0.0, 0.0, 0.0, 0.0, 0.0, 0.0, 0.0, 0.0, 0.0, 0.0, 0.0, 0.0, 0.0, 0.0, 0.0, 0.0, 0.0, 0.0, 0.0, 0.0, 0.0, 0.0, 0.0, 0.0, 0.0, 0.0, 0.0, 0.0, 0.0, 0.0, 0.0, 0.0, 0.0, 0.0, 0.0, 0.0, 0.0, 0.0, 0.0, 0.0, 0.0, 0.0, 0.0, 0.0, 0.0, 0.0, 0.0, 0.0, 0.0, 0.0, 0.0, 0.0, 0.0, 0.0, 0.0, 0.0, 0.0, 0.0, 0.0, 0.0, 0.0, 0.0, 0.0, 0.0, 0.0, 0.0, 0.0, 0.0, 0.0, 0.0, 0.0, 0.0, 0.0, 0.0, 0.0, 0.0, 0.0, 0.0, 0.0, 0.0, 0.0, 0.0, 0.0, 0.0, 0.0, 0.0, 0.0, 0.0, 0.0, 0.0, 0.0, 0.0, 0.0, 0.0, 0.0, 0.0, 0.0, 0.0, 0.0, 0.0, 0.0, 0.0, 0.0, 0.0, 0.0, 0.0, 0.0, 0.0, 0.0, 0.0, 0.0, 0.0, 0.0, 0.0, 0.0, 0.0, 0.0, 0.0, 0.0, 0.0, 0.0, 0.0, 0.0, 0.0, 0.0, 0.0, 0.0, 0.0, 0.0, 0.0, 0.0, 0.0, 0.0, 0.0, 0.0, 0.0, 0.0, 0.0, 0.0, 0.0, 0.0, 0.0, 0.0, 0.0, 0.0, 0.0, 0.0, 0.0, 0.0, 0.0, 0.0, 0.0, 0.0, 0.0, 0.0, 0.0, 0.0, 0.0, 0.0, 0.0, 0.0, 0.0, 0.0, 0.0, 0.0, 0.0, 0.0, 0.0, 0.0, 0.0, 0.0, 0.0, 0.0, 0.0, 0.0, 0.0, 0.0, 0.0, 0.0, 0.0, 0.0, 0.0, 0.0, 0.0, 0.0, 0.0, 0.0, 0.0, 0.0, 0.0, 0.0, 0.0, 0.0, 0.0, 0.0, 0.0, 0.0, 0.0, 0.0, 0.0, 0.0, 0.0, 0.0, 0.0, 0.0, 0.0, 0.0, 0.0, 0.0, 0.0, 0.0, 0.0, 0.0, 0.0, 0.0, 0.0, 0.0, 0.0, 0.0, 0.0, 0.0, 0.0, 0.0, 0.0, 0.0, 0.0, 0.0, 0.0, 0.0, 0.0, 0.0, 0.0, 0.0, 0.0, 0.0, 0.0, 0.0, 0.0, 0.0, 0.0, 0.0, 0.0, 0.0, 0.0, 0.0, 0.0, 0.0, 0.0, 0.0, 0.0, 0.0, 0.0, 0.0, 0.0, 0.0, 0.0, 0.0, 0.0, 0.0, 0.0, 0.0, 0.0, 0.0, 0.0, 0.0, 0.0, 0.0, 0.0, 0.0, 0.0, 0.0, 0.0, 0.0, 0.0, 0.0, 0.0, 0.0, 0.0, 0.0, 0.0, 0.0, 0.0, 0.0, 0.0, 0.0, 0.0, 0.0, 0.0, 0.0, 0.0, 0.0, 0.0, 0.0, 0.0, 0.0, 0.0, 0.0, 0.0, 0.0, 0.0, 0.0, 0.0, 0.0, 0.0, 0.0, 0.0, 0.0, 0.0, 0.0, 0.0, 0.0, 0.0, 0.0, 0.0, 0.0, 0.0, 0.0, 0.0, 0.0, 0.0, 0.0, 0.0, 0.0, 0.0, 0.0, 0.0, 0.0, 0.0, 0.0, 0.0, 0.0, 0.0, 0.0, 0.0, 0.0, 0.0, 0.0, 0.0, 0.0, 0.0, 0.0, 0.0, 0.0, 0.0, 0.0, 0.0, 0.0, 0.0, 0.0, 0.0, 0.0, 0.0, 0.0, 0.0, 0.0, 0.0, 0.0, 0.0, 0.0, 0.0, 0.0, 0.0, 0.0, 0.0, 0.0, 0.0, 0.0, 0.0, 0.0, 0.0, 0.0, 0.0, 0.0, 0.0, 0.0, 0.0, 0.0, 0.0, 0.0, 0.0, 0.0, 0.0, 0.0, 0.0, 0.0, 0.0, 0.0, 0.0, 0.0, 0.0, 0.0, 0.0, 0.0, 0.0, 0.0, 0.0, 0.0, 0.0, 0.0, 0.0, 0.0, 0.0, 0.0, 0.0, 0.0, 0.0, 0.0, 0.0, 0.0, 0.0, 0.0, 0.0, 0.0, 0.0, 0.0, 0.0, 0.0, 0.0, 0.0, 0.0, 0.0, 0.0, 0.0, 0.0, 0.0, 0.0, 0.0, 0.0, 0.0, 0.0, 0.0, 0.0, 0.0, 0.0, 0.0, 0.0, 0.0, 0.0, 0.0, 0.0, 0.0, 0.0, 0.0, 0.0, 0.0, 0.0, 0.0, 0.0, 0.0, 0.0, 0.0, 0.0, 0.0, 0.0, 0.0, 0.0, 0.0, 0.0, 0.0, 0.0, 0.0, 0.0, 0.0, 0.0, 0.0, 0.0, 0.0, 0.0, 0.0, 0.0, 0.0, 0.0, 0.0, 0.0, 0.0, 0.0, 0.0, 0.0, 0.0, 0.0, 0.0, 0.0, 0.0, 0.0, 0.0, 0.0, 0.0, 0.0, 0.0, 0.0, 0.0, 0.0, 0.0, 0.0, 0.0, 0.0, 0.0, 0.0, 0.0, 0.0, 0.0, 0.0, 0.0, 0.0])
me_cube_030.materials.append(mat_cementerio_rejas)
me_cube_030.update()
me_cube_030.normals_split_custom_set([tuple(v) for v in zip(*[iter([1.0, 0.0, 0.0, 1.0, 0.0, 0.0, 1.0, 0.0, 0.0, 1.0, 0.0, 0.0, 0.0, 1.0, 0.0, 0.0, 1.0, 0.0, 0.0, 1.0, 0.0, 0.0, 1.0, 0.0, -1.0, 0.0, 0.0, -1.0, 0.0, 0.0, -1.0, 0.0, 0.0, -1.0, 0.0, 0.0, 0.0, -1.0, 0.0, 0.0, -1.0, 0.0, 0.0, -1.0, 0.0, 0.0, -1.0, 0.0, 0.0, 1.604e-07, 1.0, 0.0, 1.604e-07, 1.0, 0.0, 1.604e-07, 1.0, 0.0, 1.604e-07, 1.0, 0.0, -1.604e-07, -1.0, 0.0, -1.604e-07, -1.0, 0.0, -1.604e-07, -1.0, 0.0, -1.604e-07, -1.0, 1.0, 0.0, 0.0, 1.0, 0.0, 0.0, 1.0, 0.0, 0.0, 1.0, 0.0, 0.0, 0.0, 1.0, 0.0, 0.0, 1.0, 0.0, 0.0, 1.0, 0.0, 0.0, 1.0, 0.0, -1.0, 0.0, 0.0, -1.0, 0.0, 0.0, -1.0, 0.0, 0.0, -1.0, 0.0, 0.0, 0.0, -1.0, 0.0, 0.0, -1.0, 0.0, 0.0, -1.0, 0.0, 0.0, -1.0, 0.0, 0.0, 1.604e-07, 1.0, 0.0, 1.604e-07, 1.0, 0.0, 1.604e-07, 1.0, 0.0, 1.604e-07, 1.0, 0.0, -1.604e-07, -1.0, 0.0, -1.604e-07, -1.0, 0.0, -1.604e-07, -1.0, 0.0, -1.604e-07, -1.0, 1.0, 0.0, 0.0, 1.0, 0.0, 0.0, 1.0, 0.0, 0.0, 1.0, 0.0, 0.0, 0.0, 1.0, -1.018e-07, 0.0, 1.0, -1.018e-07, 0.0, 1.0, -1.018e-07, 0.0, 1.0, -1.018e-07, -1.0, 0.0, 0.0, -1.0, 0.0, 0.0, -1.0, 0.0, 0.0, -1.0, 0.0, 0.0, 0.0, -1.0, 1.018e-07, 0.0, -1.0, 1.018e-07, 0.0, -1.0, 1.018e-07, 0.0, -1.0, 1.018e-07, 0.0, 0.0, 1.0, 0.0, 0.0, 1.0, 0.0, 0.0, 1.0, 0.0, 0.0, 1.0, 0.0, 0.0, -1.0, 0.0, 0.0, -1.0, 0.0, 0.0, -1.0, 0.0, 0.0, -1.0, 1.0, 0.0, 0.0, 1.0, 0.0, 0.0, 1.0, 0.0, 0.0, 1.0, 0.0, 0.0, 0.0, 1.0, -8.688e-08, 0.0, 1.0, -8.688e-08, 0.0, 1.0, -8.688e-08, 0.0, 1.0, -8.688e-08, -1.0, 0.0, 0.0, -1.0, 0.0, 0.0, -1.0, 0.0, 0.0, -1.0, 0.0, 0.0, 0.0, -1.0, 8.688e-08, 0.0, -1.0, 8.688e-08, 0.0, -1.0, 8.688e-08, 0.0, -1.0, 8.688e-08, 0.0, 0.0, 1.0, 0.0, 0.0, 1.0, 0.0, 0.0, 1.0, 0.0, 0.0, 1.0, 0.0, 0.0, -1.0, 0.0, 0.0, -1.0, 0.0, 0.0, -1.0, 0.0, 0.0, -1.0, 1.0, 0.0, 0.0, 1.0, 0.0, 0.0, 1.0, 0.0, 0.0, 1.0, 0.0, 0.0, 0.0, 1.0, -6.516e-08, 0.0, 1.0, -6.516e-08, 0.0, 1.0, -6.516e-08, 0.0, 1.0, -6.516e-08, -1.0, 0.0, 0.0, -1.0, 0.0, 0.0, -1.0, 0.0, 0.0, -1.0, 0.0, 0.0, 0.0, -1.0, 8.688e-08, 0.0, -1.0, 8.688e-08, 0.0, -1.0, 8.688e-08, 0.0, -1.0, 8.688e-08, 0.0, 0.0, 1.0, 0.0, 0.0, 1.0, 0.0, 0.0, 1.0, 0.0, 0.0, 1.0, 0.0, 0.0, -1.0, 0.0, 0.0, -1.0, 0.0, 0.0, -1.0, 0.0, 0.0, -1.0, 1.0, -5.257e-11, 0.0, 1.0, -5.257e-11, 0.0, 1.0, -5.257e-11, 0.0, 1.0, -5.257e-11, 0.0, 0.0, 1.427e-07, 1.0, 0.0, 1.427e-07, 1.0, 0.0, 1.427e-07, 1.0, 0.0, 1.427e-07, 1.0, -1.0, 5.556e-11, 0.0, -1.0, 5.556e-11, 0.0, -1.0, 5.556e-11, 0.0, -1.0, 5.556e-11, 0.0, 0.0, -1.427e-07, -1.0, 0.0, -1.427e-07, -1.0, 0.0, -1.427e-07, -1.0, 0.0, -1.427e-07, -1.0, 0.0, -1.0, 0.0, 0.0, -1.0, 0.0, 0.0, -1.0, 0.0, 0.0, -1.0, 0.0, 0.0, 1.0, 0.0, 0.0, 1.0, 0.0, 0.0, 1.0, 0.0, 0.0, 1.0, 0.0, 1.0, 0.0, 0.0, 1.0, 0.0, 0.0, 1.0, 0.0, 0.0, 1.0, 0.0, 0.0, 0.0, 1.0, -1.086e-07, 0.0, 1.0, -1.086e-07, 0.0, 1.0, -1.086e-07, 0.0, 1.0, -1.086e-07, -1.0, 0.0, 0.0, -1.0, 0.0, 0.0, -1.0, 0.0, 0.0, -1.0, 0.0, 0.0, 0.0, -1.0, 9.774e-08, 0.0, -1.0, 9.774e-08, 0.0, -1.0, 9.774e-08, 0.0, -1.0, 9.774e-08, 0.0, 0.0, 1.0, 0.0, 0.0, 1.0, 0.0, 0.0, 1.0, 0.0, 0.0, 1.0, 0.0, -3.918e-06, -1.0, 0.0, -3.918e-06, -1.0, 0.0, -3.918e-06, -1.0, 0.0, -3.918e-06, -1.0, 1.0, 0.0, 0.0, 1.0, 0.0, 0.0, 1.0, 0.0, 0.0, 1.0, 0.0, 0.0, 0.0, 1.0, -1.086e-07, 0.0, 1.0, -1.086e-07, 0.0, 1.0, -1.086e-07, 0.0, 1.0, -1.086e-07, -1.0, 0.0, 0.0, -1.0, 0.0, 0.0, -1.0, 0.0, 0.0, -1.0, 0.0, 0.0, 0.0, -1.0, 1.032e-07, 0.0, -1.0, 1.032e-07, 0.0, -1.0, 1.032e-07, 0.0, -1.0, 1.032e-07, 0.0, 1.959e-06, 1.0, 0.0, 1.959e-06, 1.0, 0.0, 1.959e-06, 1.0, 0.0, 1.959e-06, 1.0, 0.0, 0.0, -1.0, 0.0, 0.0, -1.0, 0.0, 0.0, -1.0, 0.0, 0.0, -1.0, 1.0, 0.0, 0.0, 1.0, 0.0, 0.0, 1.0, 0.0, 0.0, 1.0, 0.0, 0.0, 0.0, 1.0, -1.086e-07, 0.0, 1.0, -1.086e-07, 0.0, 1.0, -1.086e-07, 0.0, 1.0, -1.086e-07, -1.0, 0.0, 0.0, -1.0, 0.0, 0.0, -1.0, 0.0, 0.0, -1.0, 0.0, 0.0, 0.0, -1.0, 8.688e-08, 0.0, -1.0, 8.688e-08, 0.0, -1.0, 8.688e-08, 0.0, -1.0, 8.688e-08, 0.0, 0.0, 1.0, 0.0, 0.0, 1.0, 0.0, 0.0, 1.0, 0.0, 0.0, 1.0, 0.0, 0.0, -1.0, 0.0, 0.0, -1.0, 0.0, 0.0, -1.0, 0.0, 0.0, -1.0, 1.0, 0.0, 0.0, 1.0, 0.0, 0.0, 1.0, 0.0, 0.0, 1.0, 0.0, 0.0, 0.0, 1.0, -9.774e-08, 0.0, 1.0, -9.774e-08, 0.0, 1.0, -9.774e-08, 0.0, 1.0, -9.774e-08, -1.0, 0.0, 0.0, -1.0, 0.0, 0.0, -1.0, 0.0, 0.0, -1.0, 0.0, 0.0, 0.0, -1.0, 8.688e-08, 0.0, -1.0, 8.688e-08, 0.0, -1.0, 8.688e-08, 0.0, -1.0, 8.688e-08, 0.0, 0.0, 1.0, 0.0, 0.0, 1.0, 0.0, 0.0, 1.0, 0.0, 0.0, 1.0, 0.0, -3.918e-06, -1.0, 0.0, -3.918e-06, -1.0, 0.0, -3.918e-06, -1.0, 0.0, -3.918e-06, -1.0, 1.0, 0.0, 0.0, 1.0, 0.0, 0.0, 1.0, 0.0, 0.0, 1.0, 0.0, 0.0, 0.0, 1.0, -1.086e-07, 0.0, 1.0, -1.086e-07, 0.0, 1.0, -1.086e-07, 0.0, 1.0, -1.086e-07, -1.0, 0.0, 0.0, -1.0, 0.0, 0.0, -1.0, 0.0, 0.0, -1.0, 0.0, 0.0, 0.0, -1.0, 1.086e-07, 0.0, -1.0, 1.086e-07, 0.0, -1.0, 1.086e-07, 0.0, -1.0, 1.086e-07, 0.0, 0.0, 1.0, 0.0, 0.0, 1.0, 0.0, 0.0, 1.0, 0.0, 0.0, 1.0, 0.0, 0.0, -1.0, 0.0, 0.0, -1.0, 0.0, 0.0, -1.0, 0.0, 0.0, -1.0, 1.0, 5.442e-08, 0.0, 1.0, 5.442e-08, 0.0, 1.0, 5.442e-08, 0.0, 1.0, 5.442e-08, 0.0, 0.0, 1.0, -1.032e-07, 0.0, 1.0, -1.032e-07, 0.0, 1.0, -1.032e-07, 0.0, 1.0, -1.032e-07, -1.0, 5.442e-08, 0.0, -1.0, 5.442e-08, 0.0, -1.0, 5.442e-08, 0.0, -1.0, 5.442e-08, 0.0, 0.0, -1.0, 9.774e-08, 0.0, -1.0, 9.774e-08, 0.0, -1.0, 9.774e-08, 0.0, -1.0, 9.774e-08, 0.0, 1.959e-06, 1.0, 0.0, 1.959e-06, 1.0, 0.0, 1.959e-06, 1.0, 0.0, 1.959e-06, 1.0, 0.0, 0.0, -1.0, 0.0, 0.0, -1.0, 0.0, 0.0, -1.0, 0.0, 0.0, -1.0, 0.0, -1.0, -3.874e-08, 0.0, -1.0, 4.184e-07, 0.0, -1.0, 1.338e-07, 0.0, -1.0, -1.31e-07, -0.4727, 7.929e-08, 0.8812, -0.4727, 7.929e-08, 0.8812, -0.4727, 7.929e-08, 0.8812, -0.4727, 7.929e-08, 0.8812, 0.0, 1.0, -2.028e-06, 0.0, 1.0, -1.115e-06, 0.0, 1.0, -1.56e-06, 0.0, 1.0, -2.116e-06, 0.4536, 3.342e-07, -0.8912, 0.4536, 3.342e-07, -0.8912, 0.4536, 3.342e-07, -0.8912, 0.4536, 3.342e-07, -0.8912, 0.3902, 0.0, 0.9207, 0.3902, 0.0, 0.9207, 0.3902, 0.0, 0.9207, 0.3902, 0.0, 0.9207, 0.0, -1.0, 1.338e-07, 0.0, -1.0, 4.184e-07, 0.0, -1.0, -1.615e-06, 0.0, -1.0, -1.615e-06, -0.7958, 0.0, 0.6056, -0.7958, 0.0, 0.6056, -0.7958, 0.0, 0.6056, -0.7958, 0.0, 0.6056, -0.9952, 0.0, 0.09817, -0.9952, 0.0, 0.09817, -0.9952, 0.0, 0.09817, -0.9952, 0.0, 0.09817, -0.9948, 0.0, -0.1022, -0.9948, 0.0, -0.1022, -0.9948, 0.0, -0.1022, -0.9948, 0.0, -0.1022, -0.4992, -2.399e-07, -0.8665, -0.4992, -2.399e-07, -0.8665, -0.4992, -2.399e-07, -0.8665, -0.4992, -2.399e-07, -0.8665, 0.0314, 0.9972, 0.06768, 0.0314, 0.9972, 0.06768, 0.0314, 0.9972, 0.06768, 0.0314, 0.9972, 0.06768, -1.237e-07, 1.0, -8.645e-07, -6.195e-08, 1.0, 9.077e-09, -6.195e-08, 1.0, 9.095e-09, -1.237e-07, 1.0, -8.645e-07, -6.195e-08, 1.0, 9.077e-09, 0.0, 1.0, 4.433e-07, 0.0, 1.0, 4.564e-07, -6.195e-08, 1.0, 9.095e-09, 0.0, 1.0, 4.433e-07, 0.0, 1.0, -2.028e-06, 0.0, 1.0, -2.116e-06, 0.0, 1.0, 4.564e-07, 0.8475, 0.0, -0.5308, 0.8475, 0.0, -0.5308, 0.8475, 0.0, -0.5308, 0.8475, 0.0, -0.5308, 0.9968, -2.759e-07, -0.08014, 0.9968, -2.759e-07, -0.08014, 0.9968, -2.759e-07, -0.08014, 0.9968, -2.759e-07, -0.08014, 0.9971, 0.0, 0.07549, 0.9971, 0.0, 0.07549, 0.9971, 0.0, 0.07549, 0.9971, 0.0, 0.07549, 0.5404, 1.759e-07, 0.8414, 0.5404, 1.759e-07, 0.8414, 0.5404, 1.759e-07, 0.8414, 0.5404, 1.759e-07, 0.8414, 0.0314, -0.9972, 0.06768, 0.0314, -0.9972, 0.06768, 0.0314, -0.9972, 0.06768, 0.0314, -0.9972, 0.06768, 1.237e-07, -1.0, 8.645e-07, 6.195e-08, -1.0, 4.329e-07, 6.195e-08, -1.0, 4.329e-07, 1.237e-07, -1.0, 8.645e-07, 6.195e-08, -1.0, 4.329e-07, 0.0, -1.0, -1.089e-06, 0.0, -1.0, -1.122e-06, 6.195e-08, -1.0, 4.329e-07, 0.0, -1.0, -1.089e-06, 0.0, -1.0, -3.874e-08, 0.0, -1.0, -1.31e-07, 0.0, -1.0, -1.122e-06, -0.1476, 0.9817, 0.1205, -0.1476, 0.9817, 0.1205, -0.1476, 0.9817, 0.1205, -0.1476, 0.9817, 0.1205, 0.978, 2.186e-08, 0.2087, 0.978, 2.186e-08, 0.2087, 0.978, 2.186e-08, 0.2087, 0.978, 2.186e-08, 0.2087, -0.9764, -8.129e-08, -0.2159, -0.9764, -8.129e-08, -0.2159, -0.9764, -8.129e-08, -0.2159, -0.9764, -8.129e-08, -0.2159, 0.0, 1.0, -1.56e-06, 0.0, 1.0, -1.115e-06, 0.0, 1.0, 1.615e-06, 0.0, 1.0, 1.615e-06, -0.7747, 3.185e-07, 0.6324, -0.7747, 3.185e-07, 0.6324, -0.7747, 3.185e-07, 0.6324, -0.7747, 3.185e-07, 0.6324, -0.1476, -0.9817, 0.1205, -0.1476, -0.9817, 0.1205, -0.1476, -0.9817, 0.1205, -0.1476, -0.9817, 0.1205, 0.4188, 2.365e-07, 0.9081, 0.4188, 2.365e-07, 0.9081, 0.4188, 2.365e-07, 0.9081, 0.4188, 2.365e-07, 0.9081, -0.6077, -2.387e-07, -0.7942, -0.6077, -2.387e-07, -0.7942, -0.6077, -2.387e-07, -0.7942, -0.6077, -2.387e-07, -0.7942, 0.0, 1.0, 4.27e-06, 0.0, 1.0, 4.147e-06, 0.0, 1.0, 3.793e-06, 0.0, 1.0, 4.186e-06, -0.4727, -1.586e-07, -0.8812, -0.4727, -1.586e-07, -0.8812, -0.4727, -1.586e-07, -0.8812, -0.4727, -1.586e-07, -0.8812, 0.0, -1.0, 2.289e-06, 0.0, -1.0, 0.0, 0.0, -1.0, 0.0, 0.0, -1.0, 2.193e-06, 0.4536, -3.899e-07, 0.8912, 0.4536, -3.899e-07, 0.8912, 0.4536, -3.899e-07, 0.8912, 0.4536, -3.899e-07, 0.8912, 0.3902, 0.0, -0.9207, 0.3902, 0.0, -0.9207, 0.3902, 0.0, -0.9207, 0.3902, 0.0, -0.9207, 0.0, 1.0, 3.793e-06, 0.0, 1.0, 4.147e-06, 0.0, 1.0, 1.615e-06, 0.0, 1.0, 1.615e-06, -0.7958, 0.0, -0.6056, -0.7958, 0.0, -0.6056, -0.7958, 0.0, -0.6056, -0.7958, 0.0, -0.6056, -0.9952, 0.0, -0.09817, -0.9952, 0.0, -0.09817, -0.9952, 0.0, -0.09817, -0.9952, 0.0, -0.09817, -0.9948, 0.0, 0.1022, -0.9948, 0.0, 0.1022, -0.9948, 0.0, 0.1022, -0.9948, 0.0, 0.1022, -0.4992, 3.598e-07, 0.8665, -0.4992, 3.598e-07, 0.8665, -0.4992, 3.598e-07, 0.8665, -0.4992, 3.598e-07, 0.8665, 0.0314, -0.9972, -0.06768, 0.0314, -0.9972, -0.06768, 0.0314, -0.9972, -0.06768, 0.0314, -0.9972, -0.06768, -2.475e-07, -1.0, 6.484e-07, -1.239e-07, -1.0, 3.246e-07, -1.239e-07, -1.0, 3.246e-07, -2.475e-07, -1.0, 6.484e-07, -1.239e-07, -1.0, 3.246e-07, 0.0, -1.0, 2.244e-06, 0.0, -1.0, 2.177e-06, -1.239e-07, -1.0, 3.246e-07, 0.0, -1.0, 2.244e-06, 0.0, -1.0, 2.289e-06, 0.0, -1.0, 2.193e-06, 0.0, -1.0, 2.177e-06, 0.8475, 0.0, 0.5308, 0.8475, 0.0, 0.5308, 0.8475, 0.0, 0.5308, 0.8475, 0.0, 0.5308, 0.9968, 2.759e-07, 0.08014, 0.9968, 2.759e-07, 0.08014, 0.9968, 2.759e-07, 0.08014, 0.9968, 2.759e-07, 0.08014, 0.9971, 0.0, -0.07549, 0.9971, 0.0, -0.07549, 0.9971, 0.0, -0.07549, 0.9971, 0.0, -0.07549, 0.5404, -8.797e-08, -0.8414, 0.5404, -8.797e-08, -0.8414, 0.5404, -8.797e-08, -0.8414, 0.5404, -8.797e-08, -0.8414, 0.0314, 0.9972, -0.06768, 0.0314, 0.9972, -0.06768, 0.0314, 0.9972, -0.06768, 0.0314, 0.9972, -0.06768, 1.237e-07, 1.0, -4.323e-07, 6.195e-08, 1.0, -1.059e-07, 6.195e-08, 1.0, -1.059e-07, 1.237e-07, 1.0, -4.323e-07, 6.195e-08, 1.0, -1.059e-07, 0.0, 1.0, 1.203e-06, 0.0, 1.0, 1.233e-06, 6.195e-08, 1.0, -1.059e-07, 0.0, 1.0, 1.203e-06, 0.0, 1.0, 4.27e-06, 0.0, 1.0, 4.186e-06, 0.0, 1.0, 1.233e-06, -0.1476, -0.9817, -0.1205, -0.1476, -0.9817, -0.1205, -0.1476, -0.9817, -0.1205, -0.1476, -0.9817, -0.1205, 0.978, -2.186e-08, -0.2087, 0.978, -2.186e-08, -0.2087, 0.978, -2.186e-08, -0.2087, 0.978, -2.186e-08, -0.2087, -0.9764, 8.129e-08, 0.2159, -0.9764, 8.129e-08, 0.2159, -0.9764, 8.129e-08, 0.2159, -0.9764, 8.129e-08, 0.2159, 0.0, -1.0, 0.0, 0.0, -1.0, 0.0, 0.0, -1.0, 0.0, 0.0, -1.0, 0.0, -0.7747, -3.185e-07, -0.6324, -0.7747, -3.185e-07, -0.6324, -0.7747, -3.185e-07, -0.6324, -0.7747, -3.185e-07, -0.6324, -0.1476, 0.9817, -0.1205, -0.1476, 0.9817, -0.1205, -0.1476, 0.9817, -0.1205, -0.1476, 0.9817, -0.1205, 0.4188, -2.365e-07, -0.9081, 0.4188, -2.365e-07, -0.9081, 0.4188, -2.365e-07, -0.9081, 0.4188, -2.365e-07, -0.9081, -0.6077, 2.387e-07, 0.7942, -0.6077, 2.387e-07, 0.7942, -0.6077, 2.387e-07, 0.7942, -0.6077, 2.387e-07, 0.7942, 0.0, 1.0, 0.0, 0.0, 1.0, 0.0, 0.0, 1.0, 0.0, 0.0, 1.0, 0.0, 0.0, 1.263e-07, 1.0, 0.0, 1.263e-07, 1.0, 0.0, 1.263e-07, 1.0, 0.0, 1.263e-07, 1.0, 1.0, 2.356e-10, 0.0, 1.0, 2.356e-10, 0.0, 1.0, 2.356e-10, 0.0, 1.0, 2.356e-10, 0.0, 0.0, -1.0, 0.0, 0.0, -1.0, 0.0, 0.0, -1.0, 0.0, 0.0, -1.0, 0.0, 0.0, -1.263e-07, -1.0, 0.0, -1.263e-07, -1.0, 0.0, -1.263e-07, -1.0, 0.0, -1.263e-07, -1.0, -1.0, -2.329e-10, 0.0, -1.0, -2.329e-10, 0.0, -1.0, -2.329e-10, 0.0, -1.0, -2.329e-10, 0.0, -1.533e-06, 0.7279, -0.6857, -0.142, 0.7139, -0.6857, -0.142, 0.7139, 0.6857, -7.285e-08, 0.7279, 0.6857, -0.142, 0.7139, -0.6857, -0.2785, 0.6725, -0.6857, -0.2785, 0.6725, 0.6857, -0.142, 0.7139, 0.6857, -0.2785, 0.6725, -0.6857, -0.4044, 0.6052, -0.6857, -0.4044, 0.6052, 0.6857, -0.2785, 0.6725, 0.6857, -0.4044, 0.6052, -0.6857, -0.5147, 0.5147, -0.6857, -0.5147, 0.5147, 0.6857, -0.4044, 0.6052, 0.6857, -0.5147, 0.5147, -0.6857, -0.6052, 0.4044, -0.6857, -0.6052, 0.4044, 0.6857, -0.5147, 0.5147, 0.6857, -0.6052, 0.4044, -0.6857, -0.6725, 0.2785, -0.6857, -0.6725, 0.2785, 0.6857, -0.6052, 0.4044, 0.6857, -0.6725, 0.2785, -0.6857, -0.7139, 0.142, -0.6857, -0.7139, 0.142, 0.6857, -0.6725, 0.2785, 0.6857, -0.7139, 0.142, -0.6857, -0.7279, 0.0, -0.6857, -0.7279, 0.0, 0.6857, -0.7139, 0.142, 0.6857, -0.7279, 0.0, -0.6857, -0.7139, -0.142, -0.6857, -0.7139, -0.142, 0.6857, -0.7279, 0.0, 0.6857, -0.7139, -0.142, -0.6857, -0.6725, -0.2785, -0.6857, -0.6725, -0.2785, 0.6857, -0.7139, -0.142, 0.6857, -0.6725, -0.2785, -0.6857, -0.6052, -0.4044, -0.6857, -0.6052, -0.4044, 0.6857, -0.6725, -0.2785, 0.6857, -0.6052, -0.4044, -0.6857, -0.5147, -0.5147, -0.6857, -0.5147, -0.5147, 0.6857, -0.6052, -0.4044, 0.6857, -0.5147, -0.5147, -0.6857, -0.4044, -0.6052, -0.6857, -0.4044, -0.6052, 0.6857, -0.5147, -0.5147, 0.6857, -0.4044, -0.6052, -0.6857, -0.2785, -0.6725, -0.6857, -0.2785, -0.6725, 0.6857, -0.4044, -0.6052, 0.6857, -0.2785, -0.6725, -0.6857, -0.142, -0.7139, -0.6857, -0.142, -0.7139, 0.6857, -0.2785, -0.6725, 0.6857, -0.142, -0.7139, -0.6857, -1.533e-06, -0.7279, -0.6857, -7.187e-08, -0.7279, 0.6857, -0.142, -0.7139, 0.6857, -1.533e-06, -0.7279, -0.6857, 0.142, -0.7139, -0.6857, 0.142, -0.7139, 0.6857, -7.187e-08, -0.7279, 0.6857, 0.142, -0.7139, -0.6857, 0.2785, -0.6725, -0.6857, 0.2785, -0.6725, 0.6857, 0.142, -0.7139, 0.6857, 0.2785, -0.6725, -0.6857, 0.4044, -0.6052, -0.6857, 0.4044, -0.6052, 0.6857, 0.2785, -0.6725, 0.6857, 0.4044, -0.6052, -0.6857, 0.5147, -0.5147, -0.6857, 0.5147, -0.5147, 0.6857, 0.4044, -0.6052, 0.6857, 0.5147, -0.5147, -0.6857, 0.6052, -0.4044, -0.6857, 0.6052, -0.4044, 0.6857, 0.5147, -0.5147, 0.6857, 0.6052, -0.4044, -0.6857, 0.6725, -0.2785, -0.6857, 0.6725, -0.2785, 0.6857, 0.6052, -0.4044, 0.6857, 0.6725, -0.2785, -0.6857, 0.7139, -0.142, -0.6857, 0.7139, -0.142, 0.6857, 0.6725, -0.2785, 0.6857, 0.7139, -0.142, -0.6857, 0.7279, 0.0, -0.6857, 0.7279, 0.0, 0.6857, 0.7139, -0.142, 0.6857, 0.7279, 0.0, -0.6857, 0.7139, 0.142, -0.6857, 0.7139, 0.142, 0.6857, 0.7279, 0.0, 0.6857, 0.7139, 0.142, -0.6857, 0.6725, 0.2785, -0.6857, 0.6725, 0.2785, 0.6857, 0.7139, 0.142, 0.6857, 0.6725, 0.2785, -0.6857, 0.6052, 0.4044, -0.6857, 0.6052, 0.4044, 0.6857, 0.6725, 0.2785, 0.6857, 0.6052, 0.4044, -0.6857, 0.5147, 0.5147, -0.6857, 0.5147, 0.5147, 0.6857, 0.6052, 0.4044, 0.6857, 0.5147, 0.5147, -0.6857, 0.4044, 0.6052, -0.6857, 0.4044, 0.6052, 0.6857, 0.5147, 0.5147, 0.6857, 0.4044, 0.6052, -0.6857, 0.2785, 0.6725, -0.6857, 0.2785, 0.6725, 0.6857, 0.4044, 0.6052, 0.6857, -0.142, 0.7139, 0.6857, -0.2785, 0.6725, 0.6857, -0.4044, 0.6052, 0.6857, -0.5147, 0.5147, 0.6857, -0.6052, 0.4044, 0.6857, -0.6725, 0.2785, 0.6857, -0.7139, 0.142, 0.6857, -0.7279, 0.0, 0.6857, -0.7139, -0.142, 0.6857, -0.6725, -0.2785, 0.6857, -0.6052, -0.4044, 0.6857, -0.5147, -0.5147, 0.6857, -0.4044, -0.6052, 0.6857, -0.2785, -0.6725, 0.6857, -0.142, -0.7139, 0.6857, -7.187e-08, -0.7279, 0.6857, 0.142, -0.7139, 0.6857, 0.2785, -0.6725, 0.6857, 0.4044, -0.6052, 0.6857, 0.5147, -0.5147, 0.6857, 0.6052, -0.4044, 0.6857, 0.6725, -0.2785, 0.6857, 0.7139, -0.142, 0.6857, 0.7279, 0.0, 0.6857, 0.7139, 0.142, 0.6857, 0.6725, 0.2785, 0.6857, 0.6052, 0.4044, 0.6857, 0.5147, 0.5147, 0.6857, 0.4044, 0.6052, 0.6857, 0.2785, 0.6725, 0.6857, 0.142, 0.7139, 0.6857, -7.285e-08, 0.7279, 0.6857, 0.2785, 0.6725, -0.6857, 0.142, 0.7139, -0.6857, 0.142, 0.7139, 0.6857, 0.2785, 0.6725, 0.6857, 0.142, 0.7139, -0.6857, -1.533e-06, 0.7279, -0.6857, -7.285e-08, 0.7279, 0.6857, 0.142, 0.7139, 0.6857, -1.533e-06, 0.7279, -0.6857, 0.142, 0.7139, -0.6857, 0.2785, 0.6725, -0.6857, 0.4044, 0.6052, -0.6857, 0.5147, 0.5147, -0.6857, 0.6052, 0.4044, -0.6857, 0.6725, 0.2785, -0.6857, 0.7139, 0.142, -0.6857, 0.7279, 0.0, -0.6857, 0.7139, -0.142, -0.6857, 0.6725, -0.2785, -0.6857, 0.6052, -0.4044, -0.6857, 0.5147, -0.5147, -0.6857, 0.4044, -0.6052, -0.6857, 0.2785, -0.6725, -0.6857, 0.142, -0.7139, -0.6857, -1.533e-06, -0.7279, -0.6857, -0.142, -0.7139, -0.6857, -0.2785, -0.6725, -0.6857, -0.4044, -0.6052, -0.6857, -0.5147, -0.5147, -0.6857, -0.6052, -0.4044, -0.6857, -0.6725, -0.2785, -0.6857, -0.7139, -0.142, -0.6857, -0.7279, 0.0, -0.6857, -0.7139, 0.142, -0.6857, -0.6725, 0.2785, -0.6857, -0.6052, 0.4044, -0.6857, -0.5147, 0.5147, -0.6857, -0.4044, 0.6052, -0.6857, -0.2785, 0.6725, -0.6857, -0.142, 0.7139, -0.6857])] * 3)])

# ---- objects
ob_rejaventana = bpy.data.objects.new('RejaVentana', me_cube_030)

# ---- transforms, parenting, visibility, modifiers, constraints
ob_rejaventana.location = (0.0, 0.0, 0.0)
ob_rejaventana.color = (0.8, 0.8, 0.8, 1.0)

# ---- collection membership
col_collection.objects.link(ob_rejaventana)

# ---- scene / render settings (as saved in the file)
scene.frame_start = 1; scene.frame_end = 250; scene.frame_set(1)
scene.render.engine = 'BLENDER_EEVEE_NEXT'
bpy.context.view_layer.update()

# ---- added for rendering (the .blend has no active camera and no usable light): camera, sun
cam_auto = bpy.data.cameras.new('AutoCamera')
cam_auto.lens = 50.0
cam_auto.sensor_width = 36.0
cam_auto.clip_end = 1000.0
ob_auto_camera = bpy.data.objects.new('AutoCamera', cam_auto)
scene.collection.objects.link(ob_auto_camera)
ob_auto_camera.location = (2.47119, -3.0224, 1.59425)
ob_auto_camera.rotation_euler = (1.09748, -7.21219e-08, 0.694738)
scene.camera = ob_auto_camera
light_auto_sun = bpy.data.lights.new('AutoSun', 'SUN')
light_auto_sun.energy = 3.0
light_auto_sun.angle = 0.0523599
ob_auto_sun = bpy.data.objects.new('AutoSun', light_auto_sun)
scene.collection.objects.link(ob_auto_sun)
ob_auto_sun.rotation_euler = (0.872665, 0.174533, 0.523599)
bpy.context.view_layer.update()
